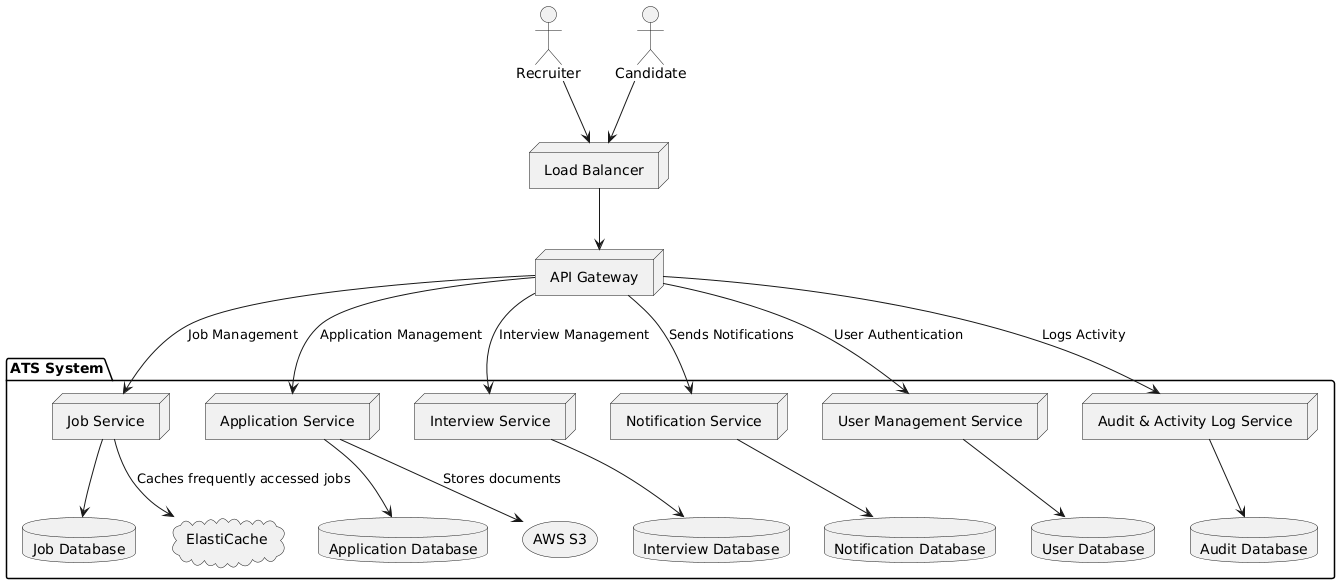

The diagram above was rendered by PlantUML. Its source (embedded in the PNG):
@startuml
actor Recruiter as R
actor Candidate as C

node "Load Balancer" as LB
node "API Gateway" as APIGW

package "ATS System" {
  node "Job Service" as JobService
  database "Job Database" as JobDB

  node "Application Service" as ApplicationService
  database "Application Database" as AppDB

  node "Interview Service" as InterviewService
  database "Interview Database" as IntDB

  node "Notification Service" as NotificationService
  database "Notification Database" as NotifDB

  node "User Management Service" as UserService
  database "User Database" as UserDB

  node "Audit & Activity Log Service" as AuditService
  database "Audit Database" as AuditDB

  cloud "ElastiCache" as Cache
  storage "AWS S3" as S3
}

R --> LB
C --> LB
LB --> APIGW
APIGW --> JobService : Job Management
APIGW --> ApplicationService : Application Management
APIGW --> InterviewService : Interview Management
APIGW --> NotificationService : Sends Notifications
APIGW --> UserService : User Authentication
APIGW --> AuditService : Logs Activity

JobService --> JobDB
ApplicationService --> AppDB
InterviewService --> IntDB
NotificationService --> NotifDB
UserService --> UserDB
AuditService --> AuditDB

JobService --> Cache : Caches frequently accessed jobs
ApplicationService --> S3 : Stores documents
@enduml